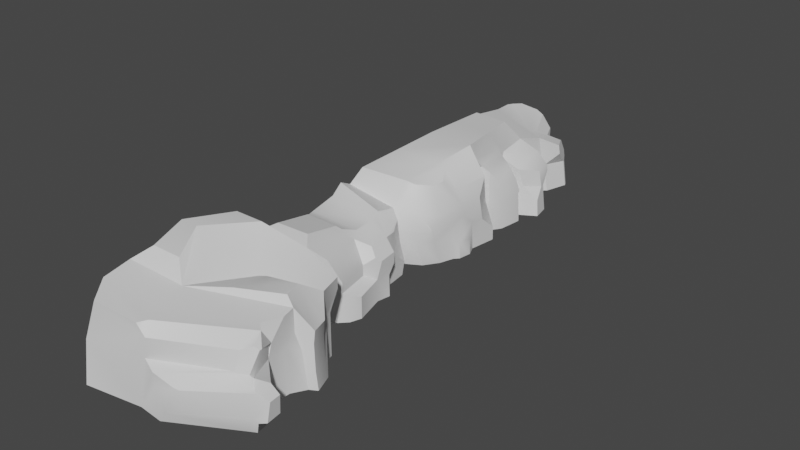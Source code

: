 # Source: mesh_cliffs.blend  (saved by Blender 4.0.36; exported with 4.5.12 LTS)
import bpy
from mathutils import Matrix  # noqa: F401  (used for matrix-valued properties, if any)

bpy.ops.wm.read_factory_settings(use_empty=True)
scene = bpy.context.scene
scene.name = 'Scene'

# ---- collections
col_collection = bpy.data.collections.new('Collection'); scene.collection.children.link(col_collection)

# ---- materials (node trees are filled in below, after node groups)
mat_cliffmaterial = bpy.data.materials.new('cliffmaterial')
mat_cliffmaterial.alpha_threshold = 0.0
mat_cliffmaterial.use_transparent_shadow = False
mat_cliffmaterial.roughness = 0.5
mat_cliffmaterial.line_color = (0.0, 0.0, 0.0, 1.0)

# ---- node groups
ng_auto_smooth = bpy.data.node_groups.new('Auto Smooth', 'GeometryNodeTree')
_s = ng_auto_smooth.interface.new_socket(name='Geometry', in_out='OUTPUT', socket_type='NodeSocketGeometry')
_s = ng_auto_smooth.interface.new_socket(name='Geometry', in_out='INPUT', socket_type='NodeSocketGeometry')
_s = ng_auto_smooth.interface.new_socket(name='Angle', in_out='INPUT', socket_type='NodeSocketFloat')
_s.subtype = 'ANGLE'
_s.min_value = 0.0
_s.max_value = 3.142
ng_auto_smooth.is_modifier = True
_N = ng_auto_smooth.nodes; _L = ng_auto_smooth.links
n0 = _N.new('NodeGroupOutput'); n0.name = 'Group Output'; n0.location = (480, -100)
n1 = _N.new('NodeGroupInput'); n1.name = 'Group Input'; n1.location = (-420, -300)
n2 = _N.new('NodeGroupInput'); n2.name = 'Group Input.001'; n2.location = (-60, -100)
n3 = _N.new('GeometryNodeSetShadeSmooth'); n3.name = 'Set Shade Smooth'; n3.location = (120, -100)
n3.domain = 'EDGE'
n4 = _N.new('GeometryNodeSetShadeSmooth'); n4.name = 'Set Shade Smooth.001'; n4.location = (300, -100)
n5 = _N.new('GeometryNodeInputMeshEdgeAngle'); n5.name = 'Edge Angle'; n5.location = (-420, -220)
n6 = _N.new('GeometryNodeInputEdgeSmooth'); n6.name = 'Is Edge Smooth'; n6.location = (-60, -160)
n7 = _N.new('GeometryNodeInputShadeSmooth'); n7.name = 'Is Face Smooth'; n7.location = (-240, -340)
n8 = _N.new('FunctionNodeBooleanMath'); n8.name = 'Boolean Math'; n8.location = (-60, -220)
n9 = _N.new('FunctionNodeCompare'); n9.name = 'Compare'; n9.location = (-240, -180)
n9.operation = 'LESS_EQUAL'
_L.new(n5.outputs[0], n9.inputs[0])
_L.new(n4.outputs[0], n0.inputs[0])
_L.new(n1.outputs[1], n9.inputs[1])
_L.new(n9.outputs[0], n8.inputs[0])
_L.new(n7.outputs[0], n8.inputs[1])
_L.new(n2.outputs[0], n3.inputs[0])
_L.new(n6.outputs[0], n3.inputs[1])
_L.new(n3.outputs[0], n4.inputs[0])
_L.new(n8.outputs[0], n3.inputs[2])
n0.is_active_output = True

# ---- material node trees
mat_cliffmaterial.use_nodes = True; mat_cliffmaterial.node_tree.nodes.clear()
_N = mat_cliffmaterial.node_tree.nodes; _L = mat_cliffmaterial.node_tree.links
n0 = _N.new('ShaderNodeOutputMaterial'); n0.name = 'Material Output'; n0.location = (300, 300)
n1 = _N.new('ShaderNodeBsdfPrincipled'); n1.name = 'Principled BSDF'; n1.location = (10, 300)
n1.distribution = 'GGX'
n1.subsurface_method = 'RANDOM_WALK_SKIN'
n1.inputs[3].default_value = 1.45
n1.inputs[27].default_value = (0.0, 0.0, 0.0, 1.0)
n1.inputs[28].default_value = 1.0
_L.new(n1.outputs[0], n0.inputs[0])
n0.is_active_output = True

# ---- world
world_world = bpy.data.worlds.new('World'); scene.world = world_world
world_world.use_nodes = True; world_world.node_tree.nodes.clear()
_N = world_world.node_tree.nodes; _L = world_world.node_tree.links
n0 = _N.new('ShaderNodeOutputWorld'); n0.name = 'World Output'; n0.location = (300, 300)
n1 = _N.new('ShaderNodeBackground'); n1.name = 'Background'; n1.location = (10, 300)
n1.inputs[0].default_value = (0.05088, 0.05088, 0.05088, 1.0)
_L.new(n1.outputs[0], n0.inputs[0])
n0.is_active_output = True
world_world.color = (0.05088, 0.05088, 0.05088)
world_world.use_sun_shadow = False
world_world.sun_shadow_jitter_overblur = 0.0

# ---- meshes
me_cube = bpy.data.meshes.new('Cube')
me_cube.from_pydata([(1.048, -1.435, 1.253), (1.373, -2.857, 1.408), (0.1492, -1.266, 1.456), (0.1651, -1.168, -0.2195), (-0.4904, -3.652, 1.492), (-1.736, -3.749, 1.612), (-1.104, -1.23, 1.396), (-0.1712, 1.539, 1.098), (-0.2135, 1.616, -0.2195), (-1.45, 1.659, 1.203), (0.2075, 3.951, -0.2195), (0.03892, 5.745, 1.317), (0.1685, 5.929, -0.2195), (-1.604, 6.295, 1.311), (0.7432, 3.783, -0.2195), (-0.2723, -4.911, -0.2195), (-1.511, -5.112, -0.2195), (-1.357, -4.825, 1.408), (0.5209, -0.8015, -0.2195), (0.229, 1.345, -0.2195), (-0.8104, -3.402, 1.826), (-0.6144, -1.638, 1.891), (-1.488, -3.402, 1.826), (-1.261, -1.638, 1.891), (-0.12, 1.906, 1.585), (-1.299, 1.89, 1.555), (0.1842, 3.622, 1.89), (-0.99, 3.832, 1.814), (-0.2212, 5.462, 1.742), (-0.9859, 5.45, 1.776), (0.1625, 6.353, 1.168), (0.2361, 6.577, -0.2195), (-1.482, 7.026, 1.262), (0.1651, -1.168, 0.5353), (-0.1986, 1.57, 0.5558), (0.1757, 3.954, 0.6728), (0.0452, 5.96, 0.3041), (-0.2058, -4.766, 0.7147), (1.263, -4.166, 0.7917), (-1.525, -4.978, 0.6484), (0.5401, -0.7776, 0.4157), (0.1616, 6.522, 0.4563), (-1.696, -4.364, 1.529), (-0.4502, -4.266, 1.41), (1.373, -3.479, -0.2195), (1.373, -3.479, 0.7208), (1.199, -1.949, 1.253), (0.03152, -2.375, 1.315), (1.174, -1.889, -0.2195), (-1.278, -2.589, 1.958), (-1.68, -2.589, 1.958), (1.174, -1.889, 0.736), (0.4, -0.03334, 0.4236), (0.3192, 0.7553, 0.9132), (0.3019, 0.8083, -0.2195), (0.3106, 0.7818, 0.3842), (0.7575, 2.942, -0.2195), (0.6392, 2.783, 0.9412), (0.03209, 2.764, 1.737), (-1.145, 2.861, 1.684), (-0.02262, 4.561, 1.815), (-0.9879, 4.658, 1.795), (-1.495, 7.445, 1.258), (-1.422, 7.69, -0.2195), (-0.0039, 7.143, -0.2195), (-0.07833, 7.088, 0.5015), (-1.452, 7.581, 0.5399), (1.522, -4.192, -0.2195), (0.2733, -4.959, -0.2195), (1.561, -3.624, -0.2195), (1.6, -3.865, 1.174), (1.696, -2.668, -0.2195), (1.458, -2.211, 0.8896), (1.609, -2.611, 0.9302), (1.546, -2.268, -0.2195), (1.162, -2.778, 1.55), (0.3062, -3.199, 1.55), (1.054, -2.408, 1.55), (1.389, -2.273, 1.021), (0.3837, -2.498, 1.496), (1.507, -2.585, 1.053), (1.775, -4.147, 0.5686), (1.693, -3.779, -0.2195), (0.6993, -4.833, 0.5171), (1.739, -3.795, 0.5718), (2.001, -4.073, 0.4683), (1.982, -4.138, 0.08466), (1.944, -3.817, 0.08698), (1.976, -3.828, 0.4705), (0.5302, 0.2321, -0.2195), (0.5349, 0.2178, 0.2682), (0.6249, 0.2592, 0.6994), (0.5702, 0.682, 0.7025), (-0.1041, -0.983, 1.54), (-0.906, -0.96, 1.502), (-0.9872, -0.06875, 1.312), (-0.1825, -0.1391, 1.35), (0.7127, 3.287, 0.9679), (0.4354, 3.82, 1.186), (0.6301, 3.557, 1.326), (0.4025, 3.949, 0.5323), (0.6944, 3.434, 0.3917), (0.7465, 3.767, 0.09349), (0.5428, 2.122, 0.9062), (0.2942, 1.784, 1.003), (0.5056, 1.927, 0.6756), (0.07093, 1.941, 1.545), (0.3435, 2.204, 1.506), (0.5172, 2.233, -0.2195), (0.3016, 1.914, -0.2195), (0.295, 1.704, 0.4005), (0.5133, 2.02, 0.3638), (0.5036, 1.937, 0.5896), (0.2866, 1.007, 0.915), (0.03862, 1.418, 0.9419), (0.02539, 1.505, 0.4491), (0.276, 1.043, 0.3861), (0.2471, 1.388, 0.09398), (0.5401, -0.7776, 0.6478), (0.3739, -0.9851, 1.163), (0.1303, 0.02609, 1.102), (0.4025, -0.03879, 0.6555), (0.5496, 0.1544, 0.7864), (0.3738, 0.2496, 0.9382), (0.6303, -0.6889, 0.3443), (0.7152, -0.4416, 0.2629), (0.7147, -0.4417, -0.2195), (0.6315, -0.6901, -0.2195), (0.3705, 0.7858, -0.2195), (0.5824, 0.5313, -0.2195), (0.5889, 0.5096, 0.27), (0.3788, 0.7607, 0.3537), (0.5663, 0.6938, 0.4666), (-0.00115, 0.2332, 1.176), (-0.1019, -0.065, 1.276), (0.04267, -0.1198, 1.198), (0.1303, 0.0261, 1.102), (-1.081, 0.02066, 1.23), (-1.26, 0.3401, 1.137), (-0.1179, 1.018, 1.238), (-0.06073, 0.7104, 1.168), (0.03063, 0.8221, 1.138), (-1.288, 0.959, 1.244), (-1.348, 1.273, 1.41), (0.7401, -1.341, -0.2195), (1.139, -1.744, -0.2195), (1.139, -1.744, 0.6986), (0.7401, -1.341, 0.6416), (1.048, -1.435, 1.021), (1.658, -2.681, 0.1702), (1.607, -2.648, 0.6788), (1.463, -2.796, 0.5645), (1.457, -2.248, 0.6382), (1.507, -2.281, 0.1296), (1.323, -2.113, 0.515), (1.537, -2.761, -0.2195), (1.373, -3.048, -0.2195), (1.373, -3.048, 0.7208), (1.463, -2.796, 0.5645), (1.373, -2.857, 0.9118), (1.403, -3.631, 1.357), (1.413, -3.428, 1.022), (1.416, -3.12, 1.382), (1.226, -3.48, 1.364), (1.379, -3.486, 0.7195), (1.534, -3.97, 0.667), (1.739, -3.795, 0.5718), (1.559, -3.66, 0.4284), (1.372, -3.428, 1.06), (1.6, -3.813, 1.174), (-0.0956, -4.794, 1.178), (-0.1792, -4.626, 1.403), (-0.2689, -4.811, 1.401), (1.402, -3.638, 1.357), (1.309, -4.029, 1.139), (1.518, -3.89, 1.231), (1.752, -4.224, 0.1163), (1.61, -4.211, -0.2195), (1.736, -4.143, -0.2195), (1.835, -4.203, 0.04325), (0.3756, -4.934, -0.00147), (0.704, -4.848, 0.1163), (1.318, -4.154, 0.7632), (1.698, -4.137, 0.5959), (1.533, -3.978, 0.6666), (1.54, -4.055, 0.7796), (0.586, -4.86, 0.5399), (0.1141, -4.881, 0.64), (0.2677, -4.941, 0.4695), (0.3307, 3.562, 1.756), (0.6301, 3.557, 1.326), (0.5155, 2.754, 1.276), (0.1775, 2.752, 1.661), (0.3808, 2.46, 1.52), (0.6542, 3.172, -0.2195), (0.617, 2.54, -0.2195), (0.6292, 2.481, 0.3578), (0.6664, 3.113, 0.4388), (0.6334, 2.811, 0.6955), (0.7144, 2.647, -0.2195), (0.7461, 2.745, 0.3174), (0.7211, 2.614, 0.1614), (0.7641, 2.909, 0.177), (0.8651, 5.342, -0.2195), (0.4674, 6.725, 0.9473), (-0.3552, 7.627, 0.8851), (-0.1151, 7.061, 0.839), (0.3048, 7.226, 0.6388), (0.2185, 6.56, 0.4442), (0.3879, 7.105, 0.4044), (0.4902, 6.742, 0.7379), (0.45, 7.151, -0.2195), (0.291, 6.614, -0.2195), (0.3328, 7.268, -0.2195), (0.4156, 7.232, -0.2195), (0.3535, 7.186, 0.4109), (0.2689, 7.221, 0.4282), (0.3225, 7.239, 0.4773), (-0.5329, 7.779, -0.2195), (-0.1287, 7.437, -0.2195), (-0.2031, 7.382, 0.525), (-0.6099, 7.713, 0.5557), (-0.3502, 7.63, 0.8396), (-1.422, 7.69, -0.2195), (-0.9733, 7.887, -0.2195), (-1.0, 7.793, 0.5676), (-1.452, 7.581, 0.5399), (-1.276, 7.74, 1.253), (-1.451, 7.621, 1.238), (-1.43, 7.698, 0.7612), (-1.258, 7.803, 0.8238), (-0.8019, 7.697, 1.227), (-0.6172, 7.676, 1.149), (-0.3212, 6.716, 1.089), (-0.252, 6.877, 1.071), (0.3003, 7.076, 0.9194), (0.3605, 6.947, 0.9709), (0.4711, 5.108, -0.2195), (0.4815, 4.999, -0.2195), (0.3975, 5.037, 0.4674), (0.3805, 5.149, 0.4848), (0.226, 5.048, 0.6383), (0.7199, 5.661, 0.3579), (0.5236, 5.229, 0.4628), (0.8258, 5.36, 0.1477), (0.5889, 4.276, 0.4575), (0.4349, 4.028, 0.5351), (0.5992, 4.33, -0.2195), (0.4381, 4.082, -0.2195), (0.5302, 4.334, 0.8357), (0.387, 4.087, 1.151), (0.3458, 4.873, 1.053), (0.5326, 4.891, 0.7709), (0.6124, 4.962, -0.2195), (0.6704, 4.872, -0.2195), (0.6066, 4.902, 0.4228), (0.5389, 4.995, 0.4309), (0.5965, 4.958, 0.4809), (0.2322, 4.004, 1.284), (0.1534, 3.878, 1.484), (0.235, 3.914, 1.305), (0.1492, 3.956, 1.245), (0.06899, 4.837, 1.361), (0.1848, 4.896, 1.172), (0.1173, 4.935, 1.131), (0.08592, 5.023, 1.251), (0.4196, 5.906, 1.062), (0.5865, 6.074, 0.7101), (0.2118, 5.249, 1.157), (0.4331, 5.135, 0.8734), (0.4124, 5.595, 1.048), (0.6668, 5.626, 0.7341), (0.1173, 4.935, 1.131), (0.08592, 5.023, 1.251), (0.6946, 5.767, 0.3339), (0.2689, 6.015, 0.2862), (0.615, 6.043, 0.6009), (0.3835, 5.986, -0.2195), (0.7844, 5.739, -0.2195)], [], [(47, 4, 76, 79), (38, 174, 170, 37), (51, 46, 72, 152, 154), (47, 2, 21, 49), (53, 55, 116, 113), (10, 35, 100, 102, 14), (262, 263, 264, 272, 273, 265), (7, 34, 110, 112, 105, 104), (263, 258, 250, 251), (160, 163, 43, 171, 173), (43, 42, 17, 172, 171), (45, 161, 168, 164), (33, 3, 18, 40), (122, 121, 52, 90, 91), (49, 21, 23, 50), (2, 6, 23, 21), (5, 4, 20, 22), (61, 60, 28, 29), (59, 58, 26, 27), (9, 7, 24, 25), (11, 13, 29, 28), (36, 12, 31, 41), (13, 11, 30, 32), (221, 218, 224, 225), (66, 62, 228, 229, 226), (206, 65, 220, 222, 205), (225, 226, 229, 230), (204, 210, 209, 215, 217, 207, 235, 236), (234, 235, 207, 206), (11, 36, 41, 30), (118, 40, 52, 121), (8, 34, 115, 117, 19), (165, 169, 70, 185, 184), (15, 37, 39, 16), (111, 108, 195, 196), (7, 104, 106, 24), (58, 24, 106, 107, 193, 192), (55, 54, 19, 117, 116), (145, 146, 51, 48), (4, 5, 42, 43), (146, 148, 0, 46, 51), (20, 49, 50, 22), (4, 47, 49, 20), (33, 2, 0, 148, 147), (0, 2, 47, 46), (134, 137, 95, 96), (53, 123, 122, 91, 92), (6, 2, 93, 94), (34, 7, 114, 115), (103, 57, 191, 193, 107), (57, 97, 99, 190, 191), (25, 24, 58, 59), (103, 105, 112, 111, 196, 198, 57), (34, 8, 109, 110), (57, 198, 197, 101, 97), (262, 265, 11, 28, 60), (27, 26, 60, 61), (35, 261, 260, 98, 100), (41, 31, 212, 208), (65, 206, 207, 217, 216), (69, 167, 166, 84, 82), (44, 45, 164, 167, 69), (160, 173, 175, 70, 169), (166, 165, 184, 183, 81, 84), (37, 15, 68, 188, 187), (186, 188, 68, 180, 181, 83), (1, 4, 43, 163, 162), (48, 51, 154, 153, 74), (183, 186, 83, 81), (72, 46, 77, 78), (152, 72, 73, 150), (1, 159, 158, 151, 150, 73), (74, 153, 149, 71), (77, 79, 76, 75), (77, 75, 80, 78), (46, 47, 79, 77), (1, 73, 80, 75), (4, 1, 75, 76), (73, 72, 78, 80), (82, 84, 88, 87), (68, 67, 177, 180), (179, 178, 82, 87, 86), (38, 37, 187, 182), (87, 88, 85, 86), (84, 81, 85, 88), (176, 81, 83, 181), (52, 40, 124, 125, 90), (55, 53, 92, 132, 131), (54, 55, 131, 128), (90, 89, 129, 130), (91, 90, 130, 132, 92), (40, 18, 127, 124), (136, 135, 2, 119, 120), (94, 93, 96, 95), (141, 140, 133, 136, 120, 123, 53), (143, 139, 7, 9), (97, 98, 99), (100, 101, 102), (97, 101, 100, 98), (26, 58, 192, 189), (103, 104, 105), (106, 104, 103, 107), (110, 111, 112), (110, 109, 108, 111), (115, 116, 117), (113, 116, 115, 114), (138, 133, 140, 142), (120, 121, 122, 123), (118, 121, 120, 119), (2, 33, 40, 118, 119), (124, 127, 126, 125), (125, 126, 89, 90), (130, 131, 132), (128, 131, 130, 129), (133, 134, 135, 136), (133, 138, 137, 134), (2, 135, 134, 96, 93), (139, 140, 141), (139, 143, 142, 140), (7, 139, 141, 53, 113, 114), (146, 147, 148), (146, 145, 144, 147), (3, 33, 147, 144), (149, 150, 151), (152, 153, 154), (152, 150, 149, 153), (156, 157, 45, 44), (157, 158, 159), (157, 156, 155, 158), (158, 155, 71, 149, 151), (160, 161, 162, 163), (164, 165, 166, 167), (169, 165, 164, 168), (168, 161, 160, 169), (157, 159, 1, 162, 161, 45), (170, 171, 172), (173, 174, 175), (173, 171, 170, 174), (37, 170, 172, 17, 39), (176, 177, 178, 179), (180, 177, 176, 181), (81, 176, 179, 86, 85), (182, 183, 184, 185), (186, 187, 188), (182, 187, 186, 183), (175, 174, 38, 182, 185, 70), (191, 192, 193), (189, 192, 191, 190), (258, 261, 35, 246, 250), (194, 197, 202, 56), (197, 194, 14, 102, 101), (201, 202, 200), (56, 202, 201, 199), (196, 195, 199, 201), (197, 198, 200, 202), (198, 196, 201, 200), (240, 237, 203, 244, 243), (242, 271, 269, 243), (36, 11, 266, 267, 276, 275), (11, 265, 273, 268, 270, 266), (35, 10, 248, 246), (259, 262, 60, 26), (249, 245, 255, 257, 252), (271, 242, 274, 276, 267), (30, 41, 208, 210, 204), (233, 30, 204, 236), (62, 233, 231, 227, 228), (32, 30, 233, 62), (208, 209, 210), (208, 212, 211, 209), (64, 65, 216, 213), (215, 216, 217), (213, 216, 215, 214), (209, 211, 214, 215), (220, 221, 222), (220, 219, 218, 221), (65, 64, 219, 220), (225, 224, 223, 226), (63, 66, 226, 223), (227, 230, 229, 228), (231, 232, 205, 222, 221, 225, 230, 227), (231, 233, 234, 232), (233, 236, 235, 234), (206, 205, 232, 234), (239, 240, 241), (237, 240, 239, 238), (12, 36, 275, 277), (242, 243, 244), (272, 264, 241, 240, 243, 269), (239, 241, 264, 263, 251, 252, 257, 256), (246, 248, 247, 245), (250, 246, 245, 249), (249, 252, 251, 250), (238, 239, 256, 253), (255, 256, 257), (253, 256, 255, 254), (245, 247, 254, 255), (258, 259, 260, 261), (258, 263, 262, 259), (99, 98, 260, 259, 26, 189, 190), (270, 268, 269, 271), (271, 267, 266, 270), (272, 269, 268, 273), (274, 275, 276), (274, 278, 277, 275), (242, 244, 203, 278, 274)])
me_cube.polygons.foreach_set('use_smooth', [True] * 206)
_uv = me_cube.uv_layers.new(name='UVMap')
_uv.uv.foreach_set('vector', [0.5403, 0.1984, 0.6617, 0.1043, 0.6361, 0.1996, 0.5635, 0.2284, 0.3531, 0.08073, 0.3933, 0.07192, 0.3911, 0.2379, 0.3426, 0.2514, 0.8065, 0.2408, 0.8127, 0.1881, 0.8373, 0.2094, 0.8414, 0.2341, 0.8286, 0.2538, 0.5403, 0.1984, 0.4252, 0.2391, 0.4433, 0.14, 0.5259, 0.04233, 0.9597, 0.5363, 0.9595, 0.5892, 0.9318, 0.5939, 0.9329, 0.5408, 0.8036, 0.533, 0.804, 0.4344, 0.8263, 0.4511, 0.8517, 0.5018, 0.8508, 0.5363, 0.386, 0.5467, 0.397, 0.558, 0.4037, 0.5629, 0.4037, 0.5629, 0.3922, 0.5695, 0.3922, 0.5695, 0.6468, 0.8445, 0.7045, 0.8423, 0.7197, 0.8984, 0.6945, 0.9249, 0.6854, 0.9249, 0.6528, 0.8994, 0.1858, 0.9403, 0.1824, 0.8412, 0.2024, 0.8497, 0.2054, 0.9369, 0.508, 0.7144, 0.4866, 0.7002, 0.519, 0.5005, 0.5655, 0.5182, 0.5087, 0.7141, 0.519, 0.5005, 0.4914, 0.365, 0.5507, 0.3889, 0.5824, 0.5033, 0.5655, 0.5182, 0.4202, 0.658, 0.4157, 0.6243, 0.4202, 0.6202, 0.4196, 0.6583, 0.8458, 0.867, 0.8458, 0.9485, 0.801, 0.9412, 0.7985, 0.8722, 0.2403, 0.5748, 0.2651, 0.5579, 0.287, 0.5652, 0.2883, 0.5966, 0.242, 0.5886, 0.5259, 0.04233, 0.4433, 0.14, 0.4249, 0.07194, 0.5145, 2.422e-09, 0.8395, 0.6967, 0.833, 0.5709, 0.8856, 0.5363, 0.8856, 0.6021, 0.9248, 0.1881, 0.9248, 0.3267, 0.8855, 0.2912, 0.8912, 0.2173, 0.05255, 0.3062, 0.1569, 0.2914, 0.1397, 0.392, 0.05577, 0.3938, 0.03153, 0.1092, 0.1583, 0.09334, 0.1749, 0.1867, 0.0492, 0.2151, 0.6288, 0.7066, 0.6468, 0.8445, 0.5859, 0.8558, 0.5859, 0.7266, 0.1769, 0.4241, -5.896e-09, 0.4917, 0.05577, 0.3938, 0.1397, 0.392, 0.8522, 0.8103, 0.8604, 0.855, 0.7896, 0.867, 0.7871, 0.8032, -5.896e-09, 0.4917, 0.1769, 0.4241, 0.1952, 0.4913, 0.01666, 0.5721, 0.3261, 0.76, 0.3273, 0.8461, 0.2875, 0.8404, 0.2903, 0.7536, 0.2352, 0.7507, 0.2338, 0.6712, 0.2456, 0.6742, 0.2452, 0.7268, 0.2352, 0.7507, 0.9673, 0.365, 0.9671, 0.3969, 0.9377, 0.406, 0.9107, 0.3867, 0.9107, 0.3824, 0.2903, 0.7536, 0.2352, 0.7507, 0.2452, 0.7268, 0.2679, 0.7222, 0.3933, 0.8511, 0.3916, 0.8708, 0.3545, 0.9123, 0.3462, 0.9141, 0.3409, 0.9096, 0.3422, 0.8944, 0.3579, 0.8654, 0.3709, 0.8562, 0.8517, 0.365, 0.9102, 0.3976, 0.9093, 0.4287, 0.8666, 0.3948, 0.8604, 0.7066, 0.8522, 0.8103, 0.7871, 0.8032, 0.7947, 0.7298, 0.2775, 0.4795, 0.2994, 0.4862, 0.287, 0.5652, 0.2651, 0.5579, 0.5326, 0.8786, 0.5326, 0.7932, 0.5525, 0.8057, 0.5698, 0.8459, 0.5659, 0.8807, 0.4878, 0.9048, 0.4339, 0.9171, 0.4341, 0.9113, 0.4768, 0.8944, 0.4879, 0.9039, 0.239, 0.2651, 0.3426, 0.2514, 0.3408, 0.3993, 0.2441, 0.4037, 0.06659, 0.859, 0.006794, 0.838, 0.008107, 0.8027, 0.06634, 0.8067, 0.6468, 0.8445, 0.6528, 0.8994, 0.59, 0.8773, 0.5859, 0.8558, 0.1583, 0.09334, 0.1417, 2.834e-08, 0.1634, 0.0032, 0.1947, 0.03129, 0.1993, 0.05935, 0.1755, 0.09174, 0.9595, 0.5892, 0.9597, 0.6495, 0.9026, 0.6597, 0.8961, 0.6284, 0.9318, 0.5939, 0.7912, 0.3379, 0.7912, 0.2473, 0.8065, 0.2408, 0.8065, 0.3352, 0.4525, 0.5132, 0.4249, 0.3777, 0.4914, 0.365, 0.519, 0.5005, 0.7912, 0.2473, 0.7588, 0.2221, 0.7588, 0.1991, 0.8127, 0.1881, 0.8065, 0.2408, 0.626, 0.07124, 0.5259, 0.04233, 0.5145, 2.422e-09, 0.6067, -4.632e-09, 0.6617, 0.1043, 0.5403, 0.1984, 0.5259, 0.04233, 0.626, 0.07124, 0.7561, 0.1015, 0.7535, -2.232e-09, 0.8369, 0.02736, 0.8361, 0.05303, 0.8074, 0.09307, 0.4688, 0.3328, 0.4252, 0.2391, 0.5403, 0.1984, 0.528, 0.3342, 0.7102, 0.5005, 0.6061, 0.5222, 0.6137, 0.5109, 0.6992, 0.4931, 0.7723, 0.5864, 0.7718, 0.5302, 0.7926, 0.518, 0.8036, 0.5289, 0.8026, 0.576, 0.5859, 0.3847, 0.7199, 0.365, 0.6942, 0.3989, 0.6085, 0.4115, 0.5326, 0.7932, 0.5343, 0.7335, 0.5504, 0.7517, 0.5525, 0.8057, 0.1204, 0.8452, 0.1209, 0.7713, 0.1483, 0.7753, 0.1692, 0.8088, 0.169, 0.8374, 0.1209, 0.7713, 0.1214, 0.7149, 0.1496, 0.6855, 0.1496, 0.6855, 0.1483, 0.7753, 0.01387, 0.003347, 0.1417, 2.834e-08, 0.1583, 0.09334, 0.03153, 0.1092, 0.1204, 0.8452, 0.09805, 0.868, 0.08936, 0.8673, 0.06659, 0.859, 0.06634, 0.8067, 0.09609, 0.7693, 0.1209, 0.7713, 0.7045, 0.8423, 0.7871, 0.8416, 0.7818, 0.9027, 0.7197, 0.8984, 0.1209, 0.7713, 0.09609, 0.7693, 0.06891, 0.7369, 0.06194, 0.7015, 0.1214, 0.7149, 0.386, 0.5467, 0.3922, 0.5695, 0.3744, 0.6457, 0.3525, 0.6042, 0.3525, 0.506, 0.0492, 0.2151, 0.1749, 0.1867, 0.1569, 0.2914, 0.05255, 0.3062, 0.804, 0.4344, 0.8036, 0.3711, 0.8108, 0.365, 0.8266, 0.3795, 0.8263, 0.4511, 0.9069, 0.07294, 0.9005, 0.1452, 0.8939, 0.1447, 0.9001, 0.0738, 0.862, 0.432, 0.8666, 0.3948, 0.9093, 0.4287, 0.9071, 0.4465, 0.8997, 0.4502, 0.5182, 0.877, 0.5177, 0.8127, 0.5281, 0.788, 0.5281, 0.788, 0.5326, 0.8684, 0.506, 0.8881, 0.4997, 0.7955, 0.5003, 0.7952, 0.5177, 0.8127, 0.5182, 0.877, 0.508, 0.7144, 0.5087, 0.7141, 0.539, 0.7211, 0.5389, 0.7315, 0.5333, 0.7331, 0.7119, 0.2387, 0.7168, 0.208, 0.7175, 0.2076, 0.7421, 0.2156, 0.7475, 0.2226, 0.7119, 0.2387, 0.3426, 0.2514, 0.239, 0.2651, 0.2338, 0.2064, 0.3085, 0.2038, 0.3295, 0.2188, 0.3155, 0.1674, 0.3085, 0.2038, 0.2338, 0.2064, 0.2571, 0.1939, 0.2692, 0.1561, 0.3128, 0.1547, 0.4249, 0.7335, 0.4525, 0.5132, 0.519, 0.5005, 0.4866, 0.7002, 0.4542, 0.7306, 0.8065, 0.3352, 0.8065, 0.2408, 0.8286, 0.2538, 0.8441, 0.2816, 0.8421, 0.3143, 0.7421, 0.2156, 0.7496, 0.07221, 0.7535, 0.08475, 0.7475, 0.2226, 0.5632, 0.3612, 0.528, 0.3342, 0.573, 0.3004, 0.568, 0.3496, 0.8414, 0.2341, 0.8373, 0.2094, 0.8786, 0.1952, 0.8827, 0.2199, 0.4, 0.6457, 0.4037, 0.6991, 0.3953, 0.7362, 0.3953, 0.7362, 0.3762, 0.7221, 0.3735, 0.6943, 0.8421, 0.3143, 0.8441, 0.2816, 0.8855, 0.2674, 0.8835, 0.3041, 0.573, 0.3004, 0.5635, 0.2284, 0.6361, 0.1996, 0.6155, 0.3014, 0.573, 0.3004, 0.6155, 0.3014, 0.6046, 0.3526, 0.568, 0.3496, 0.528, 0.3342, 0.5403, 0.1984, 0.5635, 0.2284, 0.573, 0.3004, 0.63, 0.3241, 0.6103, 0.365, 0.6046, 0.3526, 0.6155, 0.3014, 0.4037, 0.6202, 0.4037, 0.4037, 0.4219, 0.4253, 0.4165, 0.5256, 0.6103, 0.365, 0.5632, 0.3612, 0.568, 0.3496, 0.6046, 0.3526, 0.6617, 0.3484, 0.6617, 0.2611, 0.685, 0.2717, 0.6841, 0.3141, 0.2338, 0.2064, 0.2414, 0.05721, 0.2403, 0.04792, 0.2571, 0.1939, 0.7289, 0.3102, 0.724, 0.3415, 0.685, 0.3463, 0.685, 0.3034, 0.7195, 0.2994, 0.7197, 0.1695, 0.6958, -9.554e-09, 0.725, 0.02496, 0.7219, 0.1759, 0.685, 0.3034, 0.6856, 0.2639, 0.712, 0.2611, 0.7195, 0.2994, 0.7119, 0.2387, 0.7475, 0.2226, 0.7535, 0.2498, 0.7287, 0.2611, 0.2751, 0.03121, 0.3255, 0.02553, 0.3128, 0.1547, 0.2692, 0.1561, 0.9248, 0.2718, 0.9248, 0.1881, 0.9376, 0.196, 0.9533, 0.2211, 0.9473, 0.2964, 0.9069, 0.05828, 0.9069, -3.197e-09, 0.9292, 0.02411, 0.9292, 0.05009, 0.9129, 0.06188, 0.9069, 0.1248, 0.9069, 0.05828, 0.9129, 0.06188, 0.9129, 0.125, 0.2883, 0.5966, 0.3343, 0.6123, 0.324, 0.6442, 0.278, 0.6277, 0.242, 0.5886, 0.2883, 0.5966, 0.278, 0.6277, 0.2559, 0.6416, 0.2338, 0.6335, 0.7985, 0.8722, 0.801, 0.9412, 0.7871, 0.939, 0.7873, 0.8781, 0.7397, 0.5082, 0.7267, 0.4929, 0.7199, 0.365, 0.7531, 0.394, 0.7397, 0.5082, 0.6085, 0.4115, 0.6942, 0.3989, 0.6992, 0.4931, 0.6137, 0.5109, 0.7375, 0.5966, 0.7258, 0.5854, 0.7265, 0.5323, 0.7397, 0.5082, 0.7397, 0.5082, 0.7718, 0.5302, 0.7723, 0.5864, 0.5884, 0.6623, 0.7218, 0.6196, 0.7248, 0.6779, 0.5859, 0.7066, 0.1214, 0.7149, 0.1233, 0.661, 0.1496, 0.6855, 0.5621, 0.8807, 0.5621, 0.9466, 0.5326, 0.9199, 0.1214, 0.7149, 0.06194, 0.7015, 0.0558, 0.65, 0.1233, 0.661, 0.1749, 0.1867, 0.1583, 0.09334, 0.1755, 0.09174, 0.1931, 0.18, 0.6561, 0.932, 0.6528, 0.8994, 0.6854, 0.9249, 0.59, 0.8773, 0.6528, 0.8994, 0.6561, 0.932, 0.5888, 0.9113, 0.06327, 0.8972, 0.06659, 0.859, 0.08936, 0.8673, 0.06327, 0.8972, 1.431e-08, 0.8765, 0.006794, 0.838, 0.06659, 0.859, 0.7502, 0.2611, 0.7502, 0.3194, 0.7289, 0.2859, 0.9329, 0.5408, 0.9318, 0.5939, 0.8856, 0.6055, 0.8925, 0.5552, 0.5923, 0.5597, 0.7265, 0.5323, 0.7258, 0.5854, 0.5944, 0.6277, 0.9325, 0.125, 0.9325, 0.1833, 0.9069, 0.177, 0.9128, 0.1516, 0.7833, 0.4163, 0.7769, 0.4991, 0.7397, 0.5082, 0.7531, 0.394, 0.2338, 0.4037, 0.3174, 0.4409, 0.2994, 0.4862, 0.2775, 0.4795, 0.2428, 0.4423, 0.2993, 0.4978, 0.3525, 0.5141, 0.3419, 0.5406, 0.2963, 0.5266, 0.2963, 0.5266, 0.3419, 0.5406, 0.3343, 0.6123, 0.2883, 0.5966, 0.278, 0.6277, 0.2745, 0.6519, 0.2559, 0.6416, 0.3284, 0.6712, 0.2745, 0.6519, 0.278, 0.6277, 0.324, 0.6442, 0.7265, 0.5323, 0.7102, 0.5005, 0.7267, 0.4929, 0.7397, 0.5082, 0.7265, 0.5323, 0.5923, 0.5597, 0.6061, 0.5222, 0.7102, 0.5005, 0.7199, 0.365, 0.7267, 0.4929, 0.7102, 0.5005, 0.6992, 0.4931, 0.6942, 0.3989, 0.7218, 0.6196, 0.7258, 0.5854, 0.7375, 0.5966, 0.7218, 0.6196, 0.5884, 0.6623, 0.5944, 0.6277, 0.7258, 0.5854, 0.7248, 0.6779, 0.7218, 0.6196, 0.7375, 0.5966, 0.7723, 0.5864, 0.7717, 0.6145, 0.7491, 0.6626, 0.7912, 0.2473, 0.7535, 0.2753, 0.7588, 0.2221, 0.7912, 0.2473, 0.7912, 0.3379, 0.7535, 0.3604, 0.7535, 0.2753, 0.7535, 0.1847, 0.7561, 0.1015, 0.8074, 0.09307, 0.8044, 0.1881, 0.3751, 0.7782, 0.3762, 0.7221, 0.3953, 0.7362, 0.8414, 0.2341, 0.8441, 0.2816, 0.8286, 0.2538, 0.8414, 0.2341, 0.8827, 0.2199, 0.8855, 0.2674, 0.8441, 0.2816, 0.4593, 0.8944, 0.4529, 0.8017, 0.4997, 0.7955, 0.506, 0.8881, 0.4529, 0.8017, 0.4249, 0.8165, 0.4309, 0.7857, 0.4529, 0.8017, 0.4593, 0.8944, 0.4249, 0.8907, 0.4249, 0.8165, 0.3953, 0.7362, 0.3924, 0.8206, 0.3735, 0.8203, 0.3751, 0.7782, 0.3953, 0.7362, 0.508, 0.7144, 0.4868, 0.728, 0.4542, 0.7306, 0.4866, 0.7002, 0.6617, 0.2195, 0.7168, 0.208, 0.7119, 0.2387, 0.6897, 0.2321, 0.4339, 0.9171, 0.4878, 0.9048, 0.4879, 0.9557, 0.4545, 0.9582, 0.4545, 0.9582, 0.4562, 0.959, 0.4249, 0.9329, 0.4339, 0.9171, 0.4529, 0.8017, 0.4309, 0.7857, 0.4276, 0.7369, 0.4555, 0.7335, 0.4914, 0.7646, 0.4997, 0.7955, 0.5859, 0.5262, 0.5655, 0.5182, 0.5824, 0.5033, 0.5087, 0.7141, 0.5474, 0.6968, 0.539, 0.7211, 0.4249, 0.05425, 0.4198, 0.2433, 0.3911, 0.2379, 0.3933, 0.07192, 0.3426, 0.2514, 0.3911, 0.2379, 0.4161, 0.2562, 0.4249, 0.3751, 0.3408, 0.3993, 0.2751, 0.03121, 0.2403, 0.04792, 0.2409, 0.03306, 0.2671, 0.02217, 0.2571, 0.1939, 0.2403, 0.04792, 0.2751, 0.03121, 0.2692, 0.1561, 0.3255, 0.02553, 0.2751, 0.03121, 0.2671, 0.02217, 0.2719, 0.004818, 0.3146, 3.902e-09, 0.7219, 0.1759, 0.7421, 0.2156, 0.7175, 0.2076, 0.7246, 0.2019, 0.3155, 0.1674, 0.3295, 0.2188, 0.3085, 0.2038, 0.7219, 0.1759, 0.725, 0.02496, 0.7496, 0.07221, 0.7421, 0.2156, 0.4047, 0.04636, 0.3933, 0.07192, 0.3531, 0.08073, 0.3499, 0.07459, 0.3522, 0.04863, 0.3985, 0.03722, 0.2195, 0.09231, 0.1755, 0.09174, 0.1993, 0.05935, 0.1931, 0.18, 0.1755, 0.09174, 0.2195, 0.09231, 0.2338, 0.1802, 0.823, 0.5363, 0.833, 0.5409, 0.8326, 0.6029, 0.8036, 0.6181, 0.8052, 0.5499, 0.002676, 0.7332, 0.06891, 0.7369, 0.05013, 0.7583, 0.01031, 0.7564, 0.06891, 0.7369, 0.002676, 0.7332, -1.024e-09, 0.665, 0.03123, 0.6655, 0.06194, 0.7015, 0.04988, 0.7913, 0.05013, 0.7583, 0.065, 0.7761, 0.01031, 0.7564, 0.05013, 0.7583, 0.04988, 0.7913, 0.0116, 0.7894, 0.06634, 0.8067, 0.008107, 0.8027, 0.0116, 0.7894, 0.04988, 0.7913, 0.06891, 0.7369, 0.09609, 0.7693, 0.065, 0.7761, 0.05013, 0.7583, 0.09609, 0.7693, 0.06634, 0.8067, 0.04988, 0.7913, 0.065, 0.7761, 0.9007, 0.7789, 0.9142, 0.8555, 0.8682, 0.8651, 0.8604, 0.8255, 0.8848, 0.7847, 0.9478, 0.7743, 0.9142, 0.7643, 0.9176, 0.7066, 0.952, 0.7241, 0.1692, 0.7615, 0.1692, 0.65, 0.2122, 0.6822, 0.2329, 0.7226, 0.2333, 0.735, 0.194, 0.7658, 0.8604, 0.8978, 0.933, 0.8651, 0.933, 0.8651, 0.9183, 0.8909, 0.896, 0.9304, 0.8662, 0.9473, 0.8326, 0.6029, 0.833, 0.6995, 0.8056, 0.6983, 0.8036, 0.6181, 0.3881, 0.4407, 0.386, 0.5467, 0.3525, 0.506, 0.3525, 0.4037, 0.3051, 0.8777, 0.3114, 0.9116, 0.2428, 0.9202, 0.2368, 0.9155, 0.2445, 0.8893, 0.9142, 0.7643, 0.9478, 0.7743, 0.9503, 0.7861, 0.9255, 0.8114, 0.916, 0.8129, 0.9069, 8.689e-09, 0.9069, 0.07294, 0.9001, 0.0738, 0.8663, 0.03997, 0.8682, 0.01759, 0.1452, 0.5338, 0.1952, 0.4913, 0.2338, 0.5322, 0.2224, 0.5569, 0.01674, 0.6184, 0.1452, 0.5338, 0.09362, 0.6434, 0.04164, 0.65, 0.02249, 0.6377, 0.01666, 0.5721, 0.1952, 0.4913, 0.1452, 0.5338, 0.01674, 0.6184, 0.4168, 0.9113, 0.3545, 0.9123, 0.3916, 0.8708, 0.4168, 0.9113, 0.4113, 0.9738, 0.35, 0.9713, 0.3545, 0.9123, 0.8517, 0.5115, 0.862, 0.432, 0.8997, 0.4502, 0.89, 0.5215, 0.906, 0.4541, 0.8997, 0.4502, 0.9071, 0.4465, 0.89, 0.5215, 0.8997, 0.4502, 0.906, 0.4541, 0.8966, 0.5235, 0.3545, 0.9123, 0.35, 0.9713, 0.3417, 0.9738, 0.3462, 0.9141, 0.9377, 0.406, 0.9102, 0.4284, 0.9107, 0.3867, 0.3525, 0.7684, 0.3533, 0.8511, 0.3273, 0.8461, 0.3261, 0.76, 0.9671, 0.3969, 0.9673, 0.4652, 0.9381, 0.4766, 0.9377, 0.406, 0.2903, 0.7536, 0.2875, 0.8404, 0.2338, 0.8345, 0.2352, 0.7507, 0.4037, 0.4037, 0.4037, 0.4037, 0.4037, 0.4037, 0.4037, 0.4037, 0.2686, 0.6748, 0.2679, 0.7222, 0.2452, 0.7268, 0.2456, 0.6742, 0.3142, 0.6838, 0.331, 0.6948, 0.3521, 0.7271, 0.3522, 0.7321, 0.3261, 0.76, 0.2903, 0.7536, 0.2679, 0.7222, 0.2686, 0.6748, 0.09362, 0.6434, 0.1452, 0.5338, 0.1537, 0.5513, 0.1151, 0.6406, 0.1452, 0.5338, 0.2224, 0.5569, 0.2173, 0.5717, 0.1537, 0.5513, 0.1735, 0.5721, 0.1484, 0.6353, 0.1151, 0.6406, 0.1537, 0.5513, 0.3641, 0.6642, 0.3525, 0.6686, 0.3525, 0.6457, 0.4037, 0.6851, 0.4037, 0.6202, 0.4157, 0.6208, 0.4155, 0.6843, 0.1752, 0.8204, 0.1692, 0.7615, 0.194, 0.7658, 0.1994, 0.8227, 0.8663, 0.1849, 0.9019, 0.1452, 0.9019, 0.187, 0.9126, 0.7066, 0.9126, 0.7066, 0.9142, 0.7594, 0.9007, 0.7789, 0.8848, 0.7847, 0.8835, 0.7408, 0.8498, 0.08212, 0.8383, 0.05917, 0.8369, 0.00276, 0.843, -3.502e-09, 0.8544, 0.01709, 0.8654, 0.05248, 0.8663, 0.08567, 0.8608, 0.08966, 0.3409, 0.909, 0.3366, 0.9839, 0.3069, 0.9784, 0.3114, 0.9116, 0.3338, 0.8511, 0.3409, 0.909, 0.3114, 0.9116, 0.3051, 0.8777, 0.2256, 0.8769, 0.2311, 0.9385, 0.2054, 0.9369, 0.2024, 0.8497, 0.8369, 0.1575, 0.8498, 0.08212, 0.8608, 0.08966, 0.8481, 0.1609, 0.2428, 0.9202, 0.2338, 0.9236, 0.2368, 0.9155, 0.2377, 0.9839, 0.2338, 0.9236, 0.2428, 0.9202, 0.2465, 0.9802, 0.3114, 0.9116, 0.3069, 0.9784, 0.2465, 0.9802, 0.2428, 0.9202, 0.3649, 0.6665, 0.3735, 0.6457, 0.3732, 0.6606, 0.3735, 0.6715, 0.1824, 0.8412, 0.1858, 0.9403, 0.1692, 0.9339, 0.1692, 0.8271, 0.2338, 0.1802, 0.2161, 0.2106, 0.1923, 0.2213, 0.18, 0.2169, 0.1749, 0.1867, 0.1931, 0.18, 0.2338, 0.1802, 0.896, 0.9304, 0.9183, 0.8909, 0.9424, 0.9112, 0.9079, 0.9621, 0.9079, 0.9621, 0.8604, 0.9788, 0.8662, 0.9473, 0.896, 0.9304, 0.9438, 0.8657, 0.9424, 0.9112, 0.9183, 0.8909, 0.933, 0.8651, 0.9503, 0.7861, 0.9741, 0.8106, 0.9255, 0.8114, 0.2268, 0.7653, 0.2292, 0.8271, 0.1994, 0.8227, 0.194, 0.7658, 0.9478, 0.7743, 0.966, 0.7456, 1.0, 0.7497, 1.0, 0.7924, 0.9503, 0.7861])
me_cube.materials.append(mat_cliffmaterial)
me_cube.use_mirror_vertex_groups = False
me_cube.update()

# ---- objects
ob_mesh_cliff = bpy.data.objects.new('mesh_cliff', me_cube)

# ---- transforms, parenting, visibility, modifiers, constraints
ob_mesh_cliff.location = (0.0, 0.0, 0.0)
ob_mesh_cliff.lock_rotations_4d = False
ob_mesh_cliff.empty_display_type = 'ARROWS'
ob_mesh_cliff.lineart.crease_threshold = 0.0
_m = ob_mesh_cliff.modifiers.new('Auto Smooth', 'NODES')
_m.node_group = ng_auto_smooth
_gi = [s.identifier for s in ng_auto_smooth.interface.items_tree if s.item_type == 'SOCKET' and s.in_out == 'INPUT']
_m[_gi[1]] = 0.5236  # Angle

# ---- collection membership
col_collection.objects.link(ob_mesh_cliff)

# ---- scene / render settings (as saved in the file)
scene.frame_start = 1; scene.frame_end = 250; scene.frame_set(1)
scene.render.engine = 'BLENDER_EEVEE_NEXT'
scene.cycles.sampling_pattern = 'TABULATED_SOBOL'
scene.view_settings.view_transform = 'Filmic'
bpy.context.view_layer.update()

# ---- added for rendering (the .blend has no active camera and no usable light): camera, sun
cam_auto = bpy.data.cameras.new('AutoCamera')
cam_auto.lens = 50.0
cam_auto.sensor_width = 36.0
cam_auto.clip_end = 1000.0
ob_auto_camera = bpy.data.objects.new('AutoCamera', cam_auto)
scene.collection.objects.link(ob_auto_camera)
ob_auto_camera.location = (12.8074, -13.8224, 11.0094)
ob_auto_camera.rotation_euler = (1.09748, -7.21219e-08, 0.694738)
scene.camera = ob_auto_camera
light_auto_sun = bpy.data.lights.new('AutoSun', 'SUN')
light_auto_sun.energy = 3.0
light_auto_sun.angle = 0.0523599
ob_auto_sun = bpy.data.objects.new('AutoSun', light_auto_sun)
scene.collection.objects.link(ob_auto_sun)
ob_auto_sun.rotation_euler = (0.872665, 0.174533, 0.523599)
bpy.context.view_layer.update()
